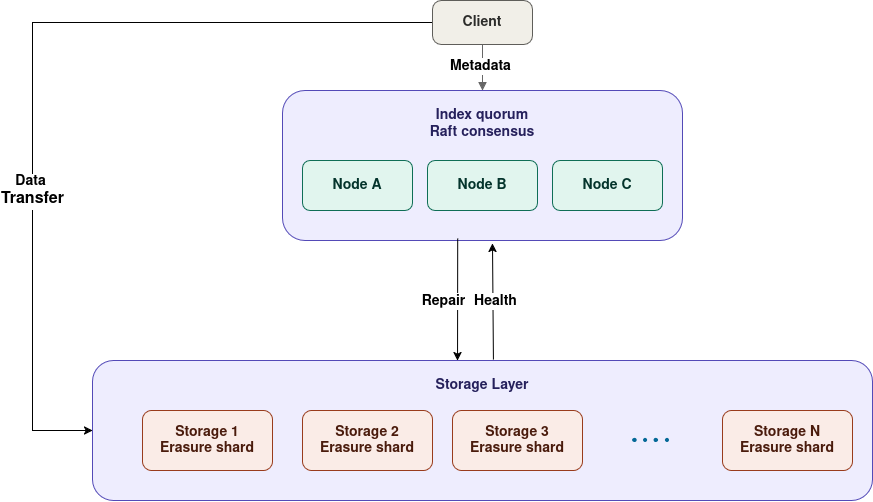

The diagram above was exported from draw.io. Its source (the exported page's mxGraphModel, read from the mxfile embedded in the PNG):
<mxGraphModel dx="3784" dy="1155" grid="1" gridSize="10" guides="1" tooltips="1" connect="1" arrows="1" fold="1" page="1" pageScale="1" pageWidth="850" pageHeight="650" math="0" shadow="0">
  <root>
    <mxCell id="0" />
    <mxCell id="1" parent="0" />
    <mxCell id="16DSk7geUqynXnlRCsLD-1" parent="1" style="rounded=1;arcSize=15;whiteSpace=wrap;html=1;verticalAlign=top;fillColor=#EEEDFE;strokeColor=#534AB7;fontColor=#26215C;fontSize=14;fontStyle=1;spacingTop=10;" value="Storage Layer" vertex="1">
      <mxGeometry height="140" width="780" x="-320" y="400" as="geometry" />
    </mxCell>
    <mxCell id="16DSk7geUqynXnlRCsLD-2" edge="1" parent="1" source="client" style="edgeStyle=orthogonalEdgeStyle;rounded=0;orthogonalLoop=1;jettySize=auto;html=1;exitX=0;exitY=0.5;exitDx=0;exitDy=0;entryX=0;entryY=0.5;entryDx=0;entryDy=0;" target="16DSk7geUqynXnlRCsLD-1">
      <mxGeometry relative="1" as="geometry">
        <Array as="points">
          <mxPoint x="-380" y="62" />
          <mxPoint x="-380" y="470" />
        </Array>
        <mxPoint x="-230" y="40" as="sourcePoint" />
        <mxPoint x="-400" y="460" as="targetPoint" />
      </mxGeometry>
    </mxCell>
    <mxCell id="16DSk7geUqynXnlRCsLD-3" connectable="0" parent="16DSk7geUqynXnlRCsLD-2" style="edgeLabel;html=1;align=center;verticalAlign=middle;resizable=0;points=[];" value="&lt;div&gt;&lt;font style=&quot;font-size: 14px;&quot;&gt;&lt;b&gt;Data&amp;nbsp;&lt;/b&gt;&lt;/font&gt;&lt;/div&gt;&lt;div&gt;&lt;font size=&quot;3&quot;&gt;&lt;b&gt;Transfer&lt;/b&gt;&lt;/font&gt;&lt;/div&gt;" vertex="1">
      <mxGeometry relative="1" x="0.2627" y="-1" as="geometry">
        <mxPoint y="20" as="offset" />
      </mxGeometry>
    </mxCell>
    <mxCell id="client" parent="1" style="rounded=1;arcSize=20;whiteSpace=wrap;html=1;fillColor=#F1EFE8;strokeColor=#5F5E5A;fontColor=#2C2C2A;fontSize=14;fontStyle=1;" value="Client" vertex="1">
      <mxGeometry height="44" width="100" x="20" y="40" as="geometry" />
    </mxCell>
    <mxCell id="edge1" edge="1" parent="1" source="client" style="edgeStyle=orthogonalEdgeStyle;rounded=0;html=1;endArrow=block;strokeColor=#666666;" target="quorum">
      <mxGeometry relative="1" as="geometry" />
    </mxCell>
    <mxCell id="16DSk7geUqynXnlRCsLD-4" connectable="0" parent="edge1" style="edgeLabel;html=1;align=center;verticalAlign=middle;resizable=0;points=[];" value="&lt;font style=&quot;font-size: 14px;&quot;&gt;&lt;b&gt;Metadata&lt;/b&gt;&lt;/font&gt;" vertex="1">
      <mxGeometry relative="1" x="-0.087" y="-3" as="geometry">
        <mxPoint as="offset" />
      </mxGeometry>
    </mxCell>
    <mxCell id="quorum" parent="1" style="rounded=1;arcSize=15;whiteSpace=wrap;html=1;verticalAlign=top;fillColor=#EEEDFE;strokeColor=#534AB7;fontColor=#26215C;fontSize=14;fontStyle=1;spacingTop=10;" value="Index quorum&#10;Raft consensus" vertex="1">
      <mxGeometry height="150" width="400" x="-130" y="130" as="geometry" />
    </mxCell>
    <mxCell id="nodeA" parent="1" style="rounded=1;arcSize=15;whiteSpace=wrap;html=1;fillColor=#E1F5EE;strokeColor=#0F6E56;fontColor=#04342C;fontSize=14;fontStyle=1;" value="Node A" vertex="1">
      <mxGeometry height="50" width="110" x="-110" y="200" as="geometry" />
    </mxCell>
    <mxCell id="nodeB" parent="1" style="rounded=1;arcSize=15;whiteSpace=wrap;html=1;fillColor=#E1F5EE;strokeColor=#0F6E56;fontColor=#04342C;fontSize=14;fontStyle=1;" value="Node B" vertex="1">
      <mxGeometry height="50" width="110" x="15" y="200" as="geometry" />
    </mxCell>
    <mxCell id="nodeC" parent="1" style="rounded=1;arcSize=15;whiteSpace=wrap;html=1;fillColor=#E1F5EE;strokeColor=#0F6E56;fontColor=#04342C;fontSize=14;fontStyle=1;" value="Node C" vertex="1">
      <mxGeometry height="50" width="110" x="140" y="200" as="geometry" />
    </mxCell>
    <mxCell id="storage2" parent="1" style="rounded=1;arcSize=15;whiteSpace=wrap;html=1;fillColor=#FAECE7;strokeColor=#993C1D;fontColor=#4A1B0C;fontSize=14;fontStyle=1;" value="Storage 2&#10;Erasure shard" vertex="1">
      <mxGeometry height="60" width="130" x="-110" y="450" as="geometry" />
    </mxCell>
    <mxCell id="storage3" parent="1" style="rounded=1;arcSize=15;whiteSpace=wrap;html=1;fillColor=#FAECE7;strokeColor=#993C1D;fontColor=#4A1B0C;fontSize=14;fontStyle=1;" value="Storage 3&#10;Erasure shard" vertex="1">
      <mxGeometry height="60" width="130" x="40" y="450" as="geometry" />
    </mxCell>
    <mxCell id="storage4" parent="1" style="rounded=1;arcSize=15;whiteSpace=wrap;html=1;fillColor=#FAECE7;strokeColor=#993C1D;fontColor=#4A1B0C;fontSize=14;fontStyle=1;" value="Storage N&lt;br&gt;Erasure shard" vertex="1">
      <mxGeometry height="60" width="130" x="310" y="450" as="geometry" />
    </mxCell>
    <mxCell id="storage1" parent="1" style="rounded=1;arcSize=15;whiteSpace=wrap;html=1;fillColor=#FAECE7;strokeColor=#993C1D;fontColor=#4A1B0C;fontSize=14;fontStyle=1;" value="Storage 1&#10;Erasure shard" vertex="1">
      <mxGeometry height="60" width="130" x="-270" y="450" as="geometry" />
    </mxCell>
    <mxCell id="16DSk7geUqynXnlRCsLD-5" parent="1" style="sketch=0;html=1;pointerEvents=1;dashed=0;fillColor=#036897;strokeColor=#ffffff;strokeWidth=2;verticalLabelPosition=bottom;verticalAlign=top;align=center;outlineConnect=0;shape=mxgraph.cisco.misc.dot-dot;" value="" vertex="1">
      <mxGeometry height="8" width="37" x="220" y="476" as="geometry" />
    </mxCell>
    <mxCell id="16DSk7geUqynXnlRCsLD-10" edge="1" parent="1" source="quorum" style="endArrow=classic;html=1;rounded=0;exitX=0.438;exitY=0.987;exitDx=0;exitDy=0;exitPerimeter=0;entryX=0.468;entryY=0;entryDx=0;entryDy=0;entryPerimeter=0;" target="16DSk7geUqynXnlRCsLD-1" value="">
      <mxGeometry height="50" relative="1" width="50" as="geometry">
        <mxPoint x="350" y="440" as="sourcePoint" />
        <mxPoint x="400" y="390" as="targetPoint" />
      </mxGeometry>
    </mxCell>
    <mxCell id="16DSk7geUqynXnlRCsLD-14" connectable="0" parent="16DSk7geUqynXnlRCsLD-10" style="edgeLabel;html=1;align=center;verticalAlign=middle;resizable=0;points=[];" value="&lt;font style=&quot;font-size: 14px;&quot;&gt;&lt;b&gt;Repair&lt;/b&gt;&lt;/font&gt;" vertex="1">
      <mxGeometry relative="1" x="-0.0975" y="1" as="geometry">
        <mxPoint x="-16" y="7" as="offset" />
      </mxGeometry>
    </mxCell>
    <mxCell id="16DSk7geUqynXnlRCsLD-11" edge="1" parent="1" source="16DSk7geUqynXnlRCsLD-1" style="endArrow=classic;html=1;rounded=0;exitX=0.514;exitY=-0.007;exitDx=0;exitDy=0;exitPerimeter=0;" value="">
      <mxGeometry height="50" relative="1" width="50" as="geometry">
        <mxPoint x="221" y="432" as="sourcePoint" />
        <mxPoint x="80" y="283" as="targetPoint" />
      </mxGeometry>
    </mxCell>
    <mxCell id="16DSk7geUqynXnlRCsLD-13" connectable="0" parent="16DSk7geUqynXnlRCsLD-11" style="edgeLabel;html=1;align=center;verticalAlign=middle;resizable=0;points=[];" value="&lt;b&gt;&lt;font style=&quot;font-size: 14px;&quot;&gt;Health&lt;/font&gt;&lt;/b&gt;" vertex="1">
      <mxGeometry relative="1" x="-0.2" y="-2" as="geometry">
        <mxPoint y="-13" as="offset" />
      </mxGeometry>
    </mxCell>
  </root>
</mxGraphModel>